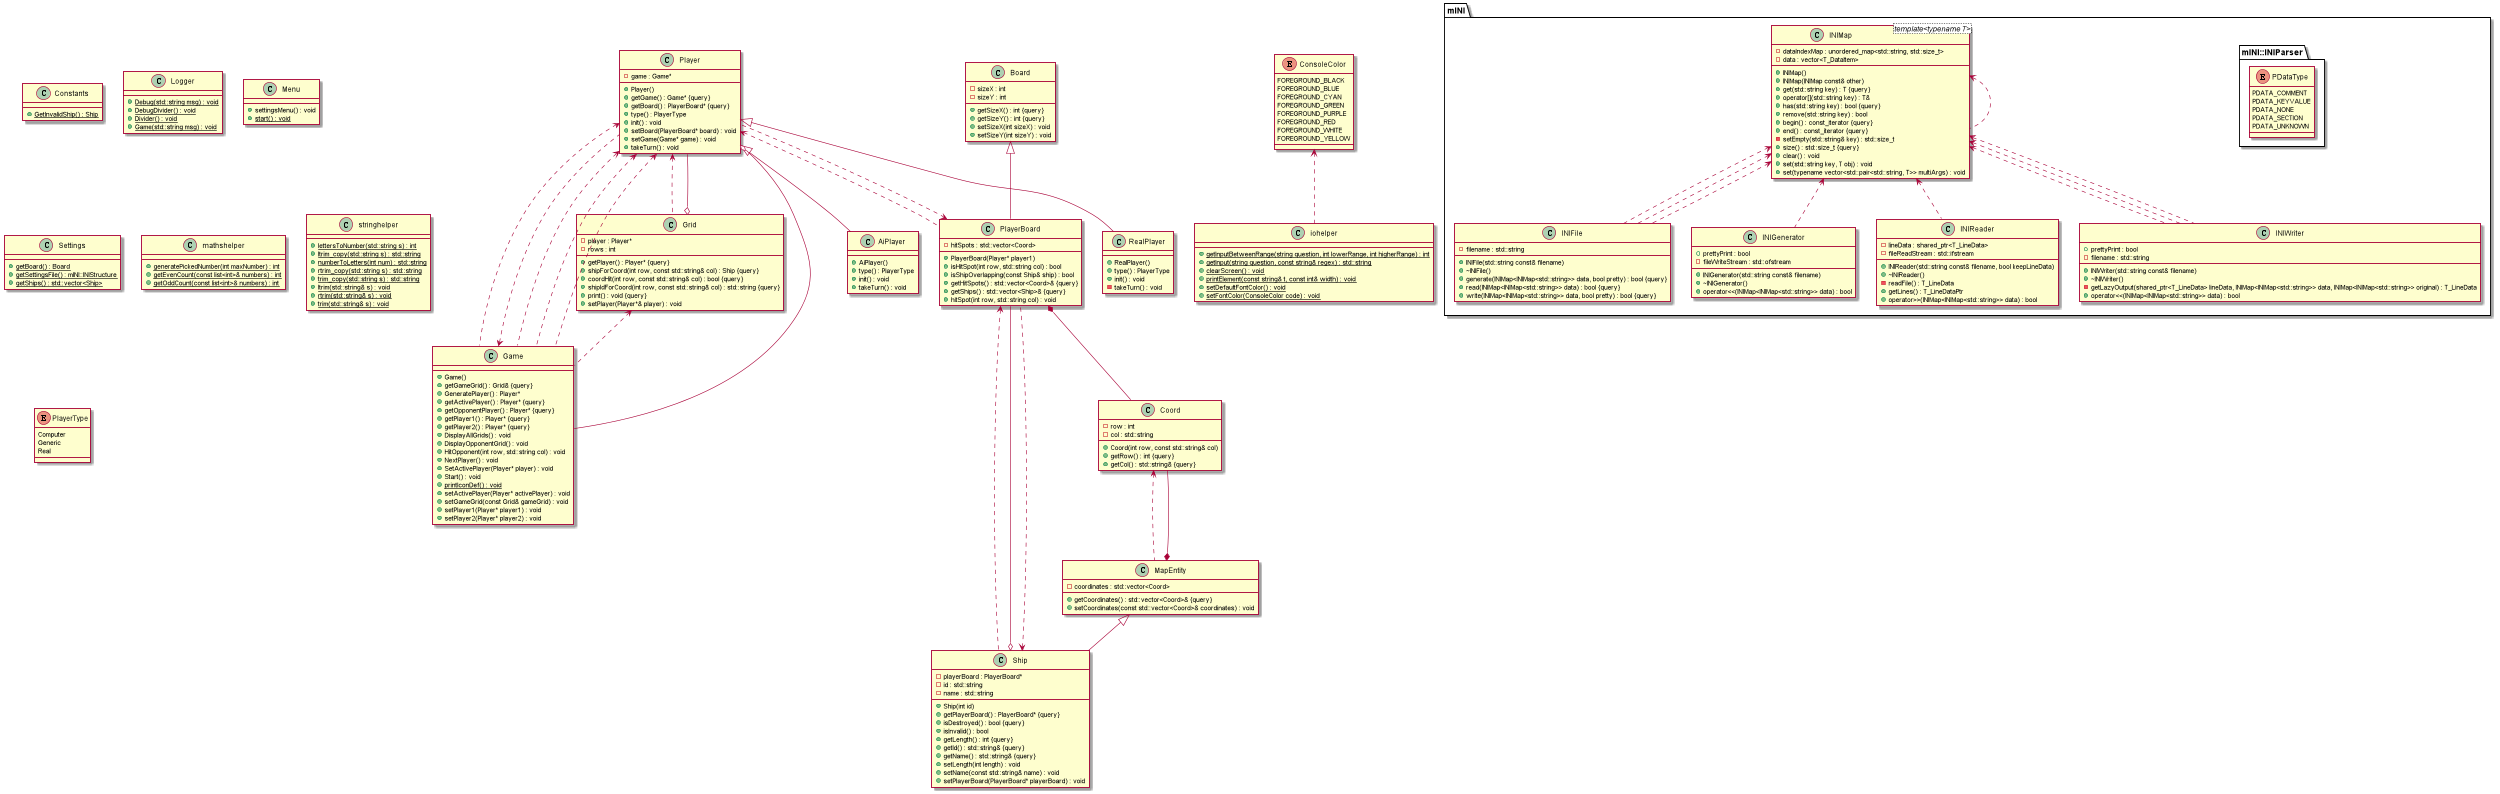

The diagram above was rendered by PlantUML. Its source (embedded in the PNG):
@startuml





/' Objects '/

class AiPlayer {
	+AiPlayer()
	+type() : PlayerType
	+init() : void
	+takeTurn() : void
}


class Board {
	+getSizeX() : int {query}
	+getSizeY() : int {query}
	-sizeX : int
	-sizeY : int
	+setSizeX(int sizeX) : void
	+setSizeY(int sizeY) : void
}


class Constants {
	+{static} GetInvalidShip() : Ship
}


class Coord {
	+Coord(int row, const std::string& col)
	+getRow() : int {query}
	-row : int
	-col : std::string
	+getCol() : std::string& {query}
}


class Game {
	+Game()
	+getGameGrid() : Grid& {query}
	+GeneratePlayer() : Player*
	+getActivePlayer() : Player* {query}
	+getOpponentPlayer() : Player* {query}
	+getPlayer1() : Player* {query}
	+getPlayer2() : Player* {query}
	+DisplayAllGrids() : void
	+DisplayOpponentGrid() : void
	+HitOpponent(int row, std::string col) : void
	+NextPlayer() : void
	+SetActivePlayer(Player* player) : void
	+Start() : void
	+{static} printIconDef() : void
	+setActivePlayer(Player* activePlayer) : void
	+setGameGrid(const Grid& gameGrid) : void
	+setPlayer1(Player* player1) : void
	+setPlayer2(Player* player2) : void
}


class Grid {
	+getPlayer() : Player* {query}
	-player : Player*
	+shipForCoord(int row, const std::string& col) : Ship {query}
	+coordHit(int row, const std::string& col) : bool {query}
	-rows : int
	+shipIdForCoord(int row, const std::string& col) : std::string {query}
	+print() : void {query}
	+setPlayer(Player*& player) : void
}


class Logger {
	+{static} Debug(std::string msg) : void
	+{static} DebugDivider() : void
	+{static} Divider() : void
	+{static} Game(std::string msg) : void
}


class MapEntity {
	-coordinates : std::vector<Coord>
	+getCoordinates() : std::vector<Coord>& {query}
	+setCoordinates(const std::vector<Coord>& coordinates) : void
}


class Menu {
	+settingsMenu() : void
	+{static} start() : void
}


class PlayerBoard {
	+PlayerBoard(Player* player1)
	+isHitSpot(int row, std::string col) : bool
	+isShipOverlapping(const Ship& ship) : bool
	-hitSpots : std::vector<Coord>
	+getHitSpots() : std::vector<Coord>& {query}
	+getShips() : std::vector<Ship>& {query}
	+hitSpot(int row, std::string col) : void
}


class RealPlayer {
	+RealPlayer()
	+type() : PlayerType
	+init() : void
	-takeTurn() : void
}


class Settings {
	+{static} getBoard() : Board
	+{static} getSettingsFile() : mINI::INIStructure
	+{static} getShips() : std::vector<Ship>
}


class Ship {
	+Ship(int id)
	+getPlayerBoard() : PlayerBoard* {query}
	-playerBoard : PlayerBoard*
	+isDestroyed() : bool {query}
	+isInvalid() : bool
	+getLength() : int {query}
	-id : std::string
	-name : std::string
	+getId() : std::string& {query}
	+getName() : std::string& {query}
	+setLength(int length) : void
	+setName(const std::string& name) : void
	+setPlayerBoard(PlayerBoard* playerBoard) : void
}


class iohelper {
	+{static} getInputBetweenRange(string question, int lowerRange, int higherRange) : int
	+{static} getInput(string question, const string& regex) : std::string
	+{static} clearScreen() : void
	+{static} printElement(const string& t, const int& width) : void
	+{static} setDefaultFontColor() : void
	+{static} setFontColor(ConsoleColor code) : void
}


class mathshelper {
	+{static} generatePickedNumber(int maxNumber) : int
	+{static} getEvenCount(const list<int>& numbers) : int
	+{static} getOddCount(const list<int>& numbers) : int
}


class stringhelper {
	+{static} lettersToNumber(std::string s) : int
	+{static} ltrim_copy(std::string s) : std::string
	+{static} numberToLetters(int num) : std::string
	+{static} rtrim_copy(std::string s) : std::string
	+{static} trim_copy(std::string s) : std::string
	+{static} ltrim(std::string& s) : void
	+{static} rtrim(std::string& s) : void
	+{static} trim(std::string& s) : void
}


enum ConsoleColor {
	FOREGROUND_BLACK
	FOREGROUND_BLUE
	FOREGROUND_CYAN
	FOREGROUND_GREEN
	FOREGROUND_PURPLE
	FOREGROUND_RED
	FOREGROUND_WHITE
	FOREGROUND_YELLOW
}


enum PlayerType {
	Computer
	Generic
	Real
}


class Player {
	+Player()
	-game : Game*
	+getGame() : Game* {query}
	+getBoard() : PlayerBoard* {query}
	+type() : PlayerType
	+init() : void
	+setBoard(PlayerBoard* board) : void
	+setGame(Game* game) : void
	+takeTurn() : void
}


namespace mINI {
	class INIFile {
		+INIFile(std::string const& filename)
		+~INIFile()
		+generate(INIMap<INIMap<std::string>> data, bool pretty) : bool {query}
		+read(INIMap<INIMap<std::string>> data) : bool {query}
		+write(INIMap<INIMap<std::string>> data, bool pretty) : bool {query}
		-filename : std::string
	}

	class INIGenerator {
		+INIGenerator(std::string const& filename)
		+~INIGenerator()
		+operator<<(INIMap<INIMap<std::string>> data) : bool
		+prettyPrint : bool
		-fileWriteStream : std::ofstream
	}

	class INIMap <template<typename T>> {
		+INIMap()
		+INIMap(INIMap const& other)
		+get(std::string key) : T {query}
		+operator[](std::string key) : T&
		+has(std::string key) : bool {query}
		+remove(std::string key) : bool
		+begin() : const_iterator {query}
		+end() : const_iterator {query}
		-setEmpty(std::string& key) : std::size_t
		+size() : std::size_t {query}
		-dataIndexMap : unordered_map<std::string, std::size_t>
		-data : vector<T_DataItem>
		+clear() : void
		+set(std::string key, T obj) : void
		+set(typename vector<std::pair<std::string, T>> multiArgs) : void
	}

	class INIReader {
		+INIReader(std::string const& filename, bool keepLineData)
		+~INIReader()
		-readFile() : T_LineData
		+getLines() : T_LineDataPtr
		+operator>>(INIMap<INIMap<std::string>> data) : bool
		-lineData : shared_ptr<T_LineData>
		-fileReadStream : std::ifstream
	}

	class INIWriter {
		+INIWriter(std::string const& filename)
		+~INIWriter()
		-getLazyOutput(shared_ptr<T_LineData> lineData, INIMap<INIMap<std::string>> data, INIMap<INIMap<std::string>> original) : T_LineData
		+operator<<(INIMap<INIMap<std::string>> data) : bool
		+prettyPrint : bool
		-filename : std::string
	}

	namespace mINI::INIParser {
		enum PDataType {
			PDATA_COMMENT
			PDATA_KEYVALUE
			PDATA_NONE
			PDATA_SECTION
			PDATA_UNKNOWN
		}
	}
}





/' Inheritance relationships '/

.Board <|-- .PlayerBoard


.MapEntity <|-- .Ship


.Player <|-- .AiPlayer


.Player <|-- .RealPlayer





/' Aggregation relationships '/

.Grid o-- .Player


.MapEntity *-- .Coord


.Player o-- .Game


.PlayerBoard *-- .Coord


.Ship o-- .PlayerBoard






/' Dependency relationships '/

.ConsoleColor <.. .iohelper


.Coord <.. .MapEntity


.Game <.. .Player


.Grid <.. .Game


mINI.INIMap <.. mINI.INIFile


mINI.INIMap <.. mINI.INIFile


mINI.INIMap <.. mINI.INIFile


mINI.INIMap <.. mINI.INIGenerator


mINI.INIMap <.. mINI.INIMap


mINI.INIMap <.. mINI.INIReader


mINI.INIMap <.. mINI.INIWriter


mINI.INIMap <.. mINI.INIWriter


mINI.INIMap <.. mINI.INIWriter


.Player <.. .Game


.Player <.. .Game


.Player <.. .Game


.Player <.. .Game


.Player <.. .Grid


.Player <.. .PlayerBoard


.PlayerBoard <.. .Player


.PlayerBoard <.. .Ship


.Ship <.. .PlayerBoard






/' Nested objects '/



@enduml